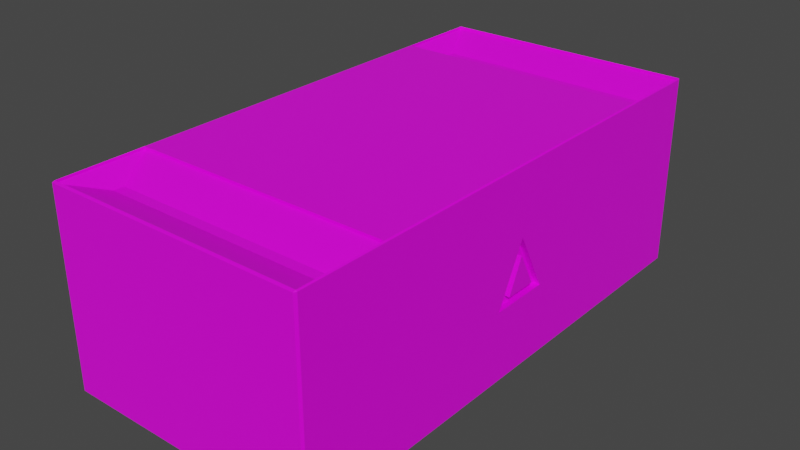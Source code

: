 # Source: 9mm.blend  (saved by Blender 3.1.7; exported with 4.5.12 LTS)
import bpy
from mathutils import Matrix  # noqa: F401  (used for matrix-valued properties, if any)

bpy.ops.wm.read_factory_settings(use_empty=True)
scene = bpy.context.scene
scene.name = 'Scene'

# ---- collections
col_collection = bpy.data.collections.new('Collection'); scene.collection.children.link(col_collection)

# ---- images (referenced by path relative to the original .blend; pixels are not part of the script)
import os
ASSET_DIR = os.environ.get("B2B_ASSET_DIR", "")  # directory of the original .blend (textures are referenced by path, not embedded)
HERE = os.path.dirname(os.path.abspath(__file__))  # packed textures are extracted next to this script under _unpacked/

def load_image(name, relpath, width, height, colorspace="sRGB"):
    """Load a texture the original file referenced (path relative to the .blend, or extracted next to this script)."""
    p = next((c for c in (os.path.join(HERE, relpath), os.path.join(ASSET_DIR, relpath)) if relpath and os.path.exists(c)), "")
    if p:
        img = bpy.data.images.load(p, check_existing=True)
        img.name = name
    else:  # same state as the original file: an image datablock whose file is absent (Cycles renders it pink)
        img = bpy.data.images.new(name, width, height)
        img.source = "FILE"
        img.filepath = "//" + (relpath or name)
    img.colorspace_settings.name = colorspace
    return img
img_palette_jpeg = load_image('palette.jpeg', 'palette.jpeg', 1024, 1024, 'sRGB')

# ---- materials (node trees are filled in below, after node groups)
mat_material = bpy.data.materials.new('Material')
mat_material.alpha_threshold = 0.0
mat_material.use_transparent_shadow = False
mat_material.line_color = (0.0, 0.0, 0.0, 1.0)

# ---- material node trees
mat_material.use_nodes = True; mat_material.node_tree.nodes.clear()
_N = mat_material.node_tree.nodes; _L = mat_material.node_tree.links
n0 = _N.new('ShaderNodeOutputMaterial'); n0.name = 'Material Output'; n0.location = (300, 300)
n1 = _N.new('ShaderNodeBsdfPrincipled'); n1.name = 'Principled BSDF'; n1.location = (10, 300)
n1.distribution = 'GGX'
n1.subsurface_method = 'RANDOM_WALK_SKIN'
n1.inputs[2].default_value = 0.4
n1.inputs[3].default_value = 1.45
n1.inputs[27].default_value = (0.0, 0.0, 0.0, 1.0)
n1.inputs[28].default_value = 1.0
n2 = _N.new('ShaderNodeTexImage'); n2.name = 'Image Texture'; n2.location = (-280, 280)
n2.image = img_palette_jpeg
_L.new(n1.outputs[0], n0.inputs[0])
_L.new(n2.outputs[0], n1.inputs[0])
n0.is_active_output = True

# ---- world
world_world = bpy.data.worlds.new('World'); scene.world = world_world
world_world.use_nodes = True; world_world.node_tree.nodes.clear()
_N = world_world.node_tree.nodes; _L = world_world.node_tree.links
n0 = _N.new('ShaderNodeOutputWorld'); n0.name = 'World Output'; n0.location = (300, 300)
n1 = _N.new('ShaderNodeBackground'); n1.name = 'Background'; n1.location = (10, 300)
n1.inputs[0].default_value = (0.05088, 0.05088, 0.05088, 1.0)
_L.new(n1.outputs[0], n0.inputs[0])
n0.is_active_output = True
world_world.color = (0.05088, 0.05088, 0.05088)
world_world.use_sun_shadow = False
world_world.sun_shadow_jitter_overblur = 0.0

# ---- meshes
me_cube = bpy.data.meshes.new('Cube')
me_cube.from_pydata([(0.9899, 1.0, 0.9899), (0.9899, 0.9899, 1.0), (1.0, 0.9899, 0.9899), (0.9899, 0.9899, -1.0), (0.9899, 1.0, -0.9899), (1.0, 0.9899, -0.9899), (1.0, -0.9899, 0.9899), (0.9899, -0.9899, 1.0), (0.9899, -1.0, 0.9899), (1.0, -0.9899, -0.9899), (0.9899, -1.0, -0.9899), (0.9899, -0.9899, -1.0), (-0.9899, 1.0, 0.9899), (-1.0, 0.9899, 0.9899), (-0.9899, 0.9899, 1.0), (-1.0, 0.9899, -0.9899), (-0.9899, 1.0, -0.9899), (-0.9899, 0.9899, -1.0), (-1.0, -0.9899, 0.9899), (-0.9899, -1.0, 0.9899), (-0.9899, -0.9899, 1.0), (-0.9899, -0.9899, -1.0), (-0.9899, -1.0, -0.9899), (-1.0, -0.9899, -0.9899), (-0.9899, 0.003367, -1.0), (-1.0, 0.003367, -0.9899), (0.9899, 0.003367, 1.0), (1.0, 0.003367, 0.9899), (-0.9899, 0.003367, 1.0), (-1.0, 0.003367, 0.9899), (0.9899, 0.003367, -1.0), (1.0, 0.003367, -0.9899), (1.0, 0.9899, 0.0), (0.9899, 1.0, 0.0), (-0.9899, -1.0, 0.0), (-1.0, -0.9899, 0.0), (0.9899, -1.0, 0.0), (1.0, -0.9899, 0.0), (-0.9899, 1.0, 0.0), (-1.0, 0.9899, 0.0), (1.0, 0.003367, 0.0), (-1.0, 0.003367, 0.0), (1.0, 0.003367, 0.3135), (1.0, 0.06578, 0.0), (1.0, -0.0572, 0.0), (1.0, 0.003367, -0.2794), (1.0, -0.1112, -0.2794), (1.0, 0.1214, -0.2794), (1.0, 0.003367, -0.1956), (1.0, -0.02131, 0.0), (1.0, 0.003367, 0.1413), (1.0, 0.03143, 0.0), (1.0, -0.05547, -0.1956), (1.0, 0.07026, -0.1956), (0.9519, -0.02131, 0.0), (0.9519, -0.0572, 0.0), (0.9519, 0.003367, -0.1956), (0.9519, 0.003367, -0.2794), (0.9519, 0.06578, 0.0), (0.9519, 0.003367, 0.3135), (0.9519, -0.1112, -0.2794), (0.9519, 0.1214, -0.2794), (0.9519, 0.003367, 0.1413), (0.9519, 0.03143, 0.0), (0.9519, -0.05547, -0.1956), (0.9519, 0.07026, -0.1956), (-0.9899, -0.3277, -1.0), (-0.9899, -0.6588, -1.0), (0.9899, -0.3277, 1.0), (0.9899, -0.6588, 1.0), (-1.0, -0.3277, 0.9899), (-1.0, -0.6588, 0.9899), (1.0, -0.3277, -0.9899), (1.0, -0.6588, -0.9899), (-1.0, -0.6588, -0.9899), (-1.0, -0.3277, -0.9899), (1.0, -0.6588, 0.9899), (1.0, -0.3277, 0.9899), (-0.9899, -0.6588, 1.0), (-0.9899, -0.3277, 1.0), (0.9899, -0.6588, -1.0), (0.9899, -0.3277, -1.0), (-1.0, -0.6588, 0.0), (-1.0, -0.3277, 0.0), (-1.0, 0.3322, -0.9899), (-1.0, 0.661, -0.9899), (1.0, 0.3322, 0.9899), (1.0, 0.661, 0.9899), (-0.9899, 0.3322, 1.0), (-0.9899, 0.661, 1.0), (0.9899, 0.3322, -1.0), (0.9899, 0.661, -1.0), (-0.9899, 0.661, -1.0), (-0.9899, 0.3322, -1.0), (0.9899, 0.661, 1.0), (0.9899, 0.3322, 1.0), (-1.0, 0.661, 0.9899), (-1.0, 0.3322, 0.9899), (1.0, 0.661, -0.9899), (1.0, 0.3322, -0.9899), (-1.0, 0.3322, 0.0), (-1.0, 0.661, 0.0), (0.9899, -0.9899, 0.9736), (0.844, -0.844, 0.8278), (-0.844, -0.844, 0.8278), (-0.9899, -0.9899, 0.9736), (0.9899, -0.6588, 0.9736), (0.844, -0.8046, 0.8278), (-0.9899, 0.661, 0.9736), (-0.844, 0.8069, 0.8278), (-0.844, 0.844, 0.8278), (-0.9899, 0.9899, 0.9736), (0.844, 0.844, 0.8278), (0.9899, 0.9899, 0.9736), (-0.844, -0.8046, 0.8278), (-0.9899, -0.6588, 0.9736), (0.844, 0.8069, 0.8278), (0.9899, 0.661, 0.9736), (0.8376, 0.9899, -1.0), (0.6853, 0.9899, -1.0), (0.533, 0.9899, -1.0), (0.3807, 0.9899, -1.0), (0.2284, 0.9899, -1.0), (0.07614, 0.9899, -1.0), (-0.07614, 0.9899, -1.0), (-0.2284, 0.9899, -1.0), (-0.3807, 0.9899, -1.0), (-0.533, 0.9899, -1.0), (-0.6853, 0.9899, -1.0), (-0.8376, 0.9899, -1.0), (-0.8376, 1.0, -0.9899), (-0.6853, 1.0, -0.9899), (-0.533, 1.0, -0.9899), (-0.3807, 1.0, -0.9899), (-0.2284, 1.0, -0.9899), (-0.07614, 1.0, -0.9899), (0.07614, 1.0, -0.9899), (0.2284, 1.0, -0.9899), (0.3807, 1.0, -0.9899), (0.533, 1.0, -0.9899), (0.6853, 1.0, -0.9899), (0.8376, 1.0, -0.9899), (0.8376, -0.9899, 1.0), (0.6853, -0.9899, 1.0), (0.533, -0.9899, 1.0), (0.3807, -0.9899, 1.0), (0.2284, -0.9899, 1.0), (0.07614, -0.9899, 1.0), (-0.07614, -0.9899, 1.0), (-0.2284, -0.9899, 1.0), (-0.3807, -0.9899, 1.0), (-0.533, -0.9899, 1.0), (-0.6853, -0.9899, 1.0), (-0.8376, -0.9899, 1.0), (-0.8376, -1.0, 0.9899), (-0.6853, -1.0, 0.9899), (-0.533, -1.0, 0.9899), (-0.3807, -1.0, 0.9899), (-0.2284, -1.0, 0.9899), (-0.07614, -1.0, 0.9899), (0.07614, -1.0, 0.9899), (0.2284, -1.0, 0.9899), (0.3807, -1.0, 0.9899), (0.533, -1.0, 0.9899), (0.6853, -1.0, 0.9899), (0.8376, -1.0, 0.9899), (-0.8376, -0.9899, -1.0), (-0.6853, -0.9899, -1.0), (-0.533, -0.9899, -1.0), (-0.3807, -0.9899, -1.0), (-0.2284, -0.9899, -1.0), (-0.07614, -0.9899, -1.0), (0.07614, -0.9899, -1.0), (0.2284, -0.9899, -1.0), (0.3807, -0.9899, -1.0), (0.533, -0.9899, -1.0), (0.6853, -0.9899, -1.0), (0.8376, -0.9899, -1.0), (0.8376, -1.0, -0.9899), (0.6853, -1.0, -0.9899), (0.533, -1.0, -0.9899), (0.3807, -1.0, -0.9899), (0.2284, -1.0, -0.9899), (0.07614, -1.0, -0.9899), (-0.07614, -1.0, -0.9899), (-0.2284, -1.0, -0.9899), (-0.3807, -1.0, -0.9899), (-0.533, -1.0, -0.9899), (-0.6853, -1.0, -0.9899), (-0.8376, -1.0, -0.9899), (-0.8376, 0.9899, 1.0), (-0.6853, 0.9899, 1.0), (-0.533, 0.9899, 1.0), (-0.3807, 0.9899, 1.0), (-0.2284, 0.9899, 1.0), (-0.07614, 0.9899, 1.0), (0.07614, 0.9899, 1.0), (0.2284, 0.9899, 1.0), (0.3807, 0.9899, 1.0), (0.533, 0.9899, 1.0), (0.6853, 0.9899, 1.0), (0.8376, 0.9899, 1.0), (0.8376, 1.0, 0.9899), (0.6853, 1.0, 0.9899), (0.533, 1.0, 0.9899), (0.3807, 1.0, 0.9899), (0.2284, 1.0, 0.9899), (0.07614, 1.0, 0.9899), (-0.07614, 1.0, 0.9899), (-0.2284, 1.0, 0.9899), (-0.3807, 1.0, 0.9899), (-0.533, 1.0, 0.9899), (-0.6853, 1.0, 0.9899), (-0.8376, 1.0, 0.9899), (-0.8376, 0.003367, 1.0), (-0.6853, 0.003367, 1.0), (-0.533, 0.003367, 1.0), (-0.3807, 0.003367, 1.0), (-0.2284, 0.003367, 1.0), (-0.07614, 0.003367, 1.0), (0.07614, 0.003367, 1.0), (0.2284, 0.003367, 1.0), (0.3807, 0.003367, 1.0), (0.533, 0.003367, 1.0), (0.6853, 0.003367, 1.0), (0.8376, 0.003367, 1.0), (0.8376, 0.003367, -1.0), (0.6853, 0.003367, -1.0), (0.533, 0.003367, -1.0), (0.3807, 0.003367, -1.0), (0.2284, 0.003367, -1.0), (0.07614, 0.003367, -1.0), (-0.07614, 0.003367, -1.0), (-0.2284, 0.003367, -1.0), (-0.3807, 0.003367, -1.0), (-0.533, 0.003367, -1.0), (-0.6853, 0.003367, -1.0), (-0.8376, 0.003367, -1.0), (-0.8376, 1.0, 0.0), (-0.6853, 1.0, 0.0), (-0.533, 1.0, 0.0), (-0.3807, 1.0, 0.0), (-0.2284, 1.0, 0.0), (-0.07614, 1.0, 0.0), (0.07614, 1.0, 0.0), (0.2284, 1.0, 0.0), (0.3807, 1.0, 0.0), (0.533, 1.0, 0.0), (0.6853, 1.0, 0.0), (0.8376, 1.0, 0.0), (0.8376, -1.0, 0.0), (0.6853, -1.0, 0.0), (0.533, -1.0, 0.0), (0.3807, -1.0, 0.0), (0.2284, -1.0, 0.0), (0.07614, -1.0, 0.0), (-0.07614, -1.0, 0.0), (-0.2284, -1.0, 0.0), (-0.3807, -1.0, 0.0), (-0.533, -1.0, 0.0), (-0.6853, -1.0, 0.0), (-0.8376, -1.0, 0.0), (-0.8376, -0.3277, 1.0), (-0.6853, -0.3277, 1.0), (-0.533, -0.3277, 1.0), (-0.3807, -0.3277, 1.0), (-0.2284, -0.3277, 1.0), (-0.07614, -0.3277, 1.0), (0.07614, -0.3277, 1.0), (0.2284, -0.3277, 1.0), (0.3807, -0.3277, 1.0), (0.533, -0.3277, 1.0), (0.6853, -0.3277, 1.0), (0.8376, -0.3277, 1.0), (-0.8376, -0.6588, 1.0), (-0.6853, -0.6588, 1.0), (-0.533, -0.6588, 1.0), (-0.3807, -0.6588, 1.0), (-0.2284, -0.6588, 1.0), (-0.07614, -0.6588, 1.0), (0.07614, -0.6588, 1.0), (0.2284, -0.6588, 1.0), (0.3807, -0.6588, 1.0), (0.533, -0.6588, 1.0), (0.6853, -0.6588, 1.0), (0.8376, -0.6588, 1.0), (0.8376, -0.3277, -1.0), (0.6853, -0.3277, -1.0), (0.533, -0.3277, -1.0), (0.3807, -0.3277, -1.0), (0.2284, -0.3277, -1.0), (0.07614, -0.3277, -1.0), (-0.07614, -0.3277, -1.0), (-0.2284, -0.3277, -1.0), (-0.3807, -0.3277, -1.0), (-0.533, -0.3277, -1.0), (-0.6853, -0.3277, -1.0), (-0.8376, -0.3277, -1.0), (0.8376, -0.6588, -1.0), (0.6853, -0.6588, -1.0), (0.533, -0.6588, -1.0), (0.3807, -0.6588, -1.0), (0.2284, -0.6588, -1.0), (0.07614, -0.6588, -1.0), (-0.07614, -0.6588, -1.0), (-0.2284, -0.6588, -1.0), (-0.3807, -0.6588, -1.0), (-0.533, -0.6588, -1.0), (-0.6853, -0.6588, -1.0), (-0.8376, -0.6588, -1.0), (0.8376, 0.661, -1.0), (0.6853, 0.661, -1.0), (0.533, 0.661, -1.0), (0.3807, 0.661, -1.0), (0.2284, 0.661, -1.0), (0.07614, 0.661, -1.0), (-0.07614, 0.661, -1.0), (-0.2284, 0.661, -1.0), (-0.3807, 0.661, -1.0), (-0.533, 0.661, -1.0), (-0.6853, 0.661, -1.0), (-0.8376, 0.661, -1.0), (0.8376, 0.3322, -1.0), (0.6853, 0.3322, -1.0), (0.533, 0.3322, -1.0), (0.3807, 0.3322, -1.0), (0.2284, 0.3322, -1.0), (0.07614, 0.3322, -1.0), (-0.07614, 0.3322, -1.0), (-0.2284, 0.3322, -1.0), (-0.3807, 0.3322, -1.0), (-0.533, 0.3322, -1.0), (-0.6853, 0.3322, -1.0), (-0.8376, 0.3322, -1.0), (-0.8376, 0.661, 1.0), (-0.6853, 0.661, 1.0), (-0.533, 0.661, 1.0), (-0.3807, 0.661, 1.0), (-0.2284, 0.661, 1.0), (-0.07614, 0.661, 1.0), (0.07614, 0.661, 1.0), (0.2284, 0.661, 1.0), (0.3807, 0.661, 1.0), (0.533, 0.661, 1.0), (0.6853, 0.661, 1.0), (0.8376, 0.661, 1.0), (-0.8376, 0.3322, 1.0), (-0.6853, 0.3322, 1.0), (-0.533, 0.3322, 1.0), (-0.3807, 0.3322, 1.0), (-0.2284, 0.3322, 1.0), (-0.07614, 0.3322, 1.0), (0.07614, 0.3322, 1.0), (0.2284, 0.3322, 1.0), (0.3807, 0.3322, 1.0), (0.533, 0.3322, 1.0), (0.6853, 0.3322, 1.0), (0.8376, 0.3322, 1.0), (0.7142, -0.844, 0.8278), (0.5843, -0.844, 0.8278), (0.4545, -0.844, 0.8278), (0.3246, -0.844, 0.8278), (0.1948, -0.844, 0.8278), (0.06492, -0.844, 0.8278), (-0.06492, -0.844, 0.8278), (-0.1948, -0.844, 0.8278), (-0.3246, -0.844, 0.8278), (-0.4545, -0.844, 0.8278), (-0.5843, -0.844, 0.8278), (-0.7142, -0.844, 0.8278), (-0.8376, -0.9899, 0.9736), (-0.6853, -0.9899, 0.9736), (-0.533, -0.9899, 0.9736), (-0.3807, -0.9899, 0.9736), (-0.2284, -0.9899, 0.9736), (-0.07614, -0.9899, 0.9736), (0.07614, -0.9899, 0.9736), (0.2284, -0.9899, 0.9736), (0.3807, -0.9899, 0.9736), (0.533, -0.9899, 0.9736), (0.6853, -0.9899, 0.9736), (0.8376, -0.9899, 0.9736), (-0.7142, 0.844, 0.8278), (-0.5843, 0.844, 0.8278), (-0.4545, 0.844, 0.8278), (-0.3246, 0.844, 0.8278), (-0.1948, 0.844, 0.8278), (-0.06492, 0.844, 0.8278), (0.06492, 0.844, 0.8278), (0.1948, 0.844, 0.8278), (0.3246, 0.844, 0.8278), (0.4545, 0.844, 0.8278), (0.5843, 0.844, 0.8278), (0.7142, 0.844, 0.8278), (0.8376, 0.9899, 0.9736), (0.6853, 0.9899, 0.9736), (0.533, 0.9899, 0.9736), (0.3807, 0.9899, 0.9736), (0.2284, 0.9899, 0.9736), (0.07614, 0.9899, 0.9736), (-0.07614, 0.9899, 0.9736), (-0.2284, 0.9899, 0.9736), (-0.3807, 0.9899, 0.9736), (-0.533, 0.9899, 0.9736), (-0.6853, 0.9899, 0.9736), (-0.8376, 0.9899, 0.9736), (-0.7142, -0.8046, 0.8278), (-0.5843, -0.8046, 0.8278), (-0.4545, -0.8046, 0.8278), (-0.3246, -0.8046, 0.8278), (-0.1948, -0.8046, 0.8278), (-0.06492, -0.8046, 0.8278), (0.06492, -0.8046, 0.8278), (0.1948, -0.8046, 0.8278), (0.3246, -0.8046, 0.8278), (0.4545, -0.8046, 0.8278), (0.5843, -0.8046, 0.8278), (0.7142, -0.8046, 0.8278), (0.8376, -0.6588, 0.9736), (0.6853, -0.6588, 0.9736), (0.533, -0.6588, 0.9736), (0.3807, -0.6588, 0.9736), (0.2284, -0.6588, 0.9736), (0.07614, -0.6588, 0.9736), (-0.07614, -0.6588, 0.9736), (-0.2284, -0.6588, 0.9736), (-0.3807, -0.6588, 0.9736), (-0.533, -0.6588, 0.9736), (-0.6853, -0.6588, 0.9736), (-0.8376, -0.6588, 0.9736), (-0.8376, 0.661, 0.9736), (-0.6853, 0.661, 0.9736), (-0.533, 0.661, 0.9736), (-0.3807, 0.661, 0.9736), (-0.2284, 0.661, 0.9736), (-0.07614, 0.661, 0.9736), (0.07614, 0.661, 0.9736), (0.2284, 0.661, 0.9736), (0.3807, 0.661, 0.9736), (0.533, 0.661, 0.9736), (0.6853, 0.661, 0.9736), (0.8376, 0.661, 0.9736), (0.7142, 0.8069, 0.8278), (0.5843, 0.8069, 0.8278), (0.4545, 0.8069, 0.8278), (0.3246, 0.8069, 0.8278), (0.1948, 0.8069, 0.8278), (0.06492, 0.8069, 0.8278), (-0.06492, 0.8069, 0.8278), (-0.1948, 0.8069, 0.8278), (-0.3246, 0.8069, 0.8278), (-0.4545, 0.8069, 0.8278), (-0.5843, 0.8069, 0.8278), (-0.7142, 0.8069, 0.8278)], [], [(298, 80, 11, 177), (101, 96, 13, 39), (261, 154, 19, 34), (274, 78, 115, 429), (40, 50, 49), (0, 1, 2), (3, 4, 5), (6, 7, 8), (9, 10, 11), (12, 13, 14), (15, 16, 17), (18, 19, 20), (21, 22, 23), (67, 21, 23, 74), (129, 17, 16, 130), (32, 5, 4, 33), (34, 19, 18, 35), (36, 10, 9, 37), (38, 16, 15, 39), (153, 20, 19, 154), (69, 7, 6, 76), (177, 11, 10, 178), (89, 14, 13, 96), (201, 1, 0, 202), (91, 3, 5, 98), (249, 202, 0, 33), (81, 30, 31, 72), (79, 28, 29, 70), (95, 26, 27, 86), (93, 24, 25, 84), (32, 2, 87, 86, 27, 42, 43), (346, 88, 28, 214), (83, 70, 29, 41), (322, 90, 30, 226), (75, 83, 41, 25), (5, 32, 43, 47, 45, 31, 99, 98), (141, 249, 33, 4), (12, 38, 39, 13), (8, 36, 37, 6), (22, 34, 35, 23), (2, 32, 33, 0), (31, 45, 46, 44, 37, 9, 73, 72), (189, 261, 34, 22), (85, 101, 39, 15), (42, 44, 55, 59), (51, 53, 65, 63), (44, 42, 27, 77, 76, 6, 37), (44, 46, 60, 55), (49, 52, 48, 40), (48, 53, 51, 40), (53, 48, 56, 65), (51, 50, 40), (58, 59, 62, 63), (55, 60, 57, 56, 64, 54), (57, 61, 58, 63, 65, 56), (54, 62, 59, 55), (48, 52, 64, 56), (43, 42, 59, 58), (49, 50, 62, 54), (45, 47, 61, 57), (52, 49, 54, 64), (46, 45, 57, 60), (50, 51, 63, 62), (47, 43, 58, 61), (23, 35, 82, 74), (74, 82, 83, 75), (35, 18, 71, 82), (82, 71, 70, 83), (20, 78, 71, 18), (78, 79, 70, 71), (11, 80, 73, 9), (80, 81, 72, 73), (26, 68, 77, 27), (68, 69, 76, 77), (24, 66, 75, 25), (66, 67, 74, 75), (214, 28, 79, 262), (262, 79, 78, 274), (226, 30, 81, 286), (286, 81, 80, 298), (25, 41, 100, 84), (84, 100, 101, 85), (118, 3, 91, 310), (310, 91, 90, 322), (190, 14, 111, 405), (334, 89, 88, 346), (17, 92, 85, 15), (92, 93, 84, 85), (1, 94, 87, 2), (94, 95, 86, 87), (30, 90, 99, 31), (90, 91, 98, 99), (28, 88, 97, 29), (88, 89, 96, 97), (41, 29, 97, 100), (100, 97, 96, 101), (7, 69, 106, 102), (345, 94, 117, 441), (94, 1, 113, 117), (382, 110, 109, 453), (14, 89, 108, 111), (78, 20, 105, 115), (406, 114, 104, 369), (369, 104, 105, 370), (107, 103, 102, 106), (109, 110, 111, 108), (393, 112, 113, 394), (104, 114, 115, 105), (417, 107, 106, 418), (112, 116, 117, 113), (441, 117, 116, 442), (142, 7, 102, 381), (20, 153, 370, 105), (153, 152, 371, 370), (152, 151, 372, 371), (151, 150, 373, 372), (150, 149, 374, 373), (149, 148, 375, 374), (148, 147, 376, 375), (147, 146, 377, 376), (146, 145, 378, 377), (145, 144, 379, 378), (144, 143, 380, 379), (143, 142, 381, 380), (108, 430, 453, 109), (430, 431, 452, 453), (431, 432, 451, 452), (432, 433, 450, 451), (433, 434, 449, 450), (434, 435, 448, 449), (435, 436, 447, 448), (436, 437, 446, 447), (437, 438, 445, 446), (438, 439, 444, 445), (439, 440, 443, 444), (440, 441, 442, 443), (114, 406, 429, 115), (406, 407, 428, 429), (407, 408, 427, 428), (408, 409, 426, 427), (409, 410, 425, 426), (410, 411, 424, 425), (411, 412, 423, 424), (412, 413, 422, 423), (413, 414, 421, 422), (414, 415, 420, 421), (415, 416, 419, 420), (416, 417, 418, 419), (110, 382, 405, 111), (382, 383, 404, 405), (383, 384, 403, 404), (384, 385, 402, 403), (385, 386, 401, 402), (386, 387, 400, 401), (387, 388, 399, 400), (388, 389, 398, 399), (389, 390, 397, 398), (390, 391, 396, 397), (391, 392, 395, 396), (392, 393, 394, 395), (103, 358, 381, 102), (358, 359, 380, 381), (359, 360, 379, 380), (360, 361, 378, 379), (361, 362, 377, 378), (362, 363, 376, 377), (363, 364, 375, 376), (364, 365, 374, 375), (365, 366, 373, 374), (366, 367, 372, 373), (367, 368, 371, 372), (368, 369, 370, 371), (107, 417, 358, 103), (417, 416, 359, 358), (416, 415, 360, 359), (415, 414, 361, 360), (414, 413, 362, 361), (413, 412, 363, 362), (412, 411, 364, 363), (411, 410, 365, 364), (410, 409, 366, 365), (409, 408, 367, 366), (408, 407, 368, 367), (407, 406, 369, 368), (112, 393, 442, 116), (393, 392, 443, 442), (392, 391, 444, 443), (391, 390, 445, 444), (390, 389, 446, 445), (389, 388, 447, 446), (388, 387, 448, 447), (387, 386, 449, 448), (386, 385, 450, 449), (385, 384, 451, 450), (384, 383, 452, 451), (383, 382, 453, 452), (89, 334, 430, 108), (334, 335, 431, 430), (335, 336, 432, 431), (336, 337, 433, 432), (337, 338, 434, 433), (338, 339, 435, 434), (339, 340, 436, 435), (340, 341, 437, 436), (341, 342, 438, 437), (342, 343, 439, 438), (343, 344, 440, 439), (344, 345, 441, 440), (94, 345, 357, 95), (345, 344, 356, 357), (344, 343, 355, 356), (343, 342, 354, 355), (342, 341, 353, 354), (341, 340, 352, 353), (340, 339, 351, 352), (339, 338, 350, 351), (338, 337, 349, 350), (337, 336, 348, 349), (336, 335, 347, 348), (335, 334, 346, 347), (1, 201, 394, 113), (201, 200, 395, 394), (200, 199, 396, 395), (199, 198, 397, 396), (198, 197, 398, 397), (197, 196, 399, 398), (196, 195, 400, 399), (195, 194, 401, 400), (194, 193, 402, 401), (193, 192, 403, 402), (192, 191, 404, 403), (191, 190, 405, 404), (92, 321, 333, 93), (321, 320, 332, 333), (320, 319, 331, 332), (319, 318, 330, 331), (318, 317, 329, 330), (317, 316, 328, 329), (316, 315, 327, 328), (315, 314, 326, 327), (314, 313, 325, 326), (313, 312, 324, 325), (312, 311, 323, 324), (311, 310, 322, 323), (17, 129, 321, 92), (129, 128, 320, 321), (128, 127, 319, 320), (127, 126, 318, 319), (126, 125, 317, 318), (125, 124, 316, 317), (124, 123, 315, 316), (123, 122, 314, 315), (122, 121, 313, 314), (121, 120, 312, 313), (120, 119, 311, 312), (119, 118, 310, 311), (66, 297, 309, 67), (297, 296, 308, 309), (296, 295, 307, 308), (295, 294, 306, 307), (294, 293, 305, 306), (293, 292, 304, 305), (292, 291, 303, 304), (291, 290, 302, 303), (290, 289, 301, 302), (289, 288, 300, 301), (288, 287, 299, 300), (287, 286, 298, 299), (24, 237, 297, 66), (237, 236, 296, 297), (236, 235, 295, 296), (235, 234, 294, 295), (234, 233, 293, 294), (233, 232, 292, 293), (232, 231, 291, 292), (231, 230, 290, 291), (230, 229, 289, 290), (229, 228, 288, 289), (228, 227, 287, 288), (227, 226, 286, 287), (68, 273, 285, 69), (273, 272, 284, 285), (272, 271, 283, 284), (271, 270, 282, 283), (270, 269, 281, 282), (269, 268, 280, 281), (268, 267, 279, 280), (267, 266, 278, 279), (266, 265, 277, 278), (265, 264, 276, 277), (264, 263, 275, 276), (263, 262, 274, 275), (26, 225, 273, 68), (225, 224, 272, 273), (224, 223, 271, 272), (223, 222, 270, 271), (222, 221, 269, 270), (221, 220, 268, 269), (220, 219, 267, 268), (219, 218, 266, 267), (218, 217, 265, 266), (217, 216, 264, 265), (216, 215, 263, 264), (215, 214, 262, 263), (10, 36, 250, 178), (178, 250, 251, 179), (179, 251, 252, 180), (180, 252, 253, 181), (181, 253, 254, 182), (182, 254, 255, 183), (183, 255, 256, 184), (184, 256, 257, 185), (185, 257, 258, 186), (186, 258, 259, 187), (187, 259, 260, 188), (188, 260, 261, 189), (16, 38, 238, 130), (130, 238, 239, 131), (131, 239, 240, 132), (132, 240, 241, 133), (133, 241, 242, 134), (134, 242, 243, 135), (135, 243, 244, 136), (136, 244, 245, 137), (137, 245, 246, 138), (138, 246, 247, 139), (139, 247, 248, 140), (140, 248, 249, 141), (93, 333, 237, 24), (333, 332, 236, 237), (332, 331, 235, 236), (331, 330, 234, 235), (330, 329, 233, 234), (329, 328, 232, 233), (328, 327, 231, 232), (327, 326, 230, 231), (326, 325, 229, 230), (325, 324, 228, 229), (324, 323, 227, 228), (323, 322, 226, 227), (95, 357, 225, 26), (357, 356, 224, 225), (356, 355, 223, 224), (355, 354, 222, 223), (354, 353, 221, 222), (353, 352, 220, 221), (352, 351, 219, 220), (351, 350, 218, 219), (350, 349, 217, 218), (349, 348, 216, 217), (348, 347, 215, 216), (347, 346, 214, 215), (38, 12, 213, 238), (238, 213, 212, 239), (239, 212, 211, 240), (240, 211, 210, 241), (241, 210, 209, 242), (242, 209, 208, 243), (243, 208, 207, 244), (244, 207, 206, 245), (245, 206, 205, 246), (246, 205, 204, 247), (247, 204, 203, 248), (248, 203, 202, 249), (14, 190, 213, 12), (190, 191, 212, 213), (191, 192, 211, 212), (192, 193, 210, 211), (193, 194, 209, 210), (194, 195, 208, 209), (195, 196, 207, 208), (196, 197, 206, 207), (197, 198, 205, 206), (198, 199, 204, 205), (199, 200, 203, 204), (200, 201, 202, 203), (21, 166, 189, 22), (166, 167, 188, 189), (167, 168, 187, 188), (168, 169, 186, 187), (169, 170, 185, 186), (170, 171, 184, 185), (171, 172, 183, 184), (172, 173, 182, 183), (173, 174, 181, 182), (174, 175, 180, 181), (175, 176, 179, 180), (176, 177, 178, 179), (7, 142, 165, 8), (142, 143, 164, 165), (143, 144, 163, 164), (144, 145, 162, 163), (145, 146, 161, 162), (146, 147, 160, 161), (147, 148, 159, 160), (148, 149, 158, 159), (149, 150, 157, 158), (150, 151, 156, 157), (151, 152, 155, 156), (152, 153, 154, 155), (3, 118, 141, 4), (118, 119, 140, 141), (119, 120, 139, 140), (120, 121, 138, 139), (121, 122, 137, 138), (122, 123, 136, 137), (123, 124, 135, 136), (124, 125, 134, 135), (125, 126, 133, 134), (126, 127, 132, 133), (127, 128, 131, 132), (128, 129, 130, 131), (69, 285, 418, 106), (285, 284, 419, 418), (284, 283, 420, 419), (283, 282, 421, 420), (282, 281, 422, 421), (281, 280, 423, 422), (280, 279, 424, 423), (279, 278, 425, 424), (278, 277, 426, 425), (277, 276, 427, 426), (276, 275, 428, 427), (275, 274, 429, 428), (36, 8, 165, 250), (250, 165, 164, 251), (251, 164, 163, 252), (252, 163, 162, 253), (253, 162, 161, 254), (254, 161, 160, 255), (255, 160, 159, 256), (256, 159, 158, 257), (257, 158, 157, 258), (258, 157, 156, 259), (259, 156, 155, 260), (260, 155, 154, 261), (67, 309, 166, 21), (309, 308, 167, 166), (308, 307, 168, 167), (307, 306, 169, 168), (306, 305, 170, 169), (305, 304, 171, 170), (304, 303, 172, 171), (303, 302, 173, 172), (302, 301, 174, 173), (301, 300, 175, 174), (300, 299, 176, 175), (299, 298, 177, 176)])
_uv = me_cube.uv_layers.new(name='UVMap')
_uv.uv.foreach_set('vector', [0.3849, 0.0316, 0.3851, 0.0316, 0.3851, 0.032, 0.3849, 0.032, 0.3863, 0.02685, 0.3875, 0.02685, 0.3875, 0.02724, 0.3863, 0.02724, 0.3863, 0.03419, 0.3875, 0.03419, 0.3875, 0.03437, 0.3863, 0.03437, 0.3897, 0.0316, 0.3899, 0.0316, 0.3899, 0.0316, 0.3897, 0.0316, 0.3863, 0.03082, 0.3865, 0.03082, 0.3863, 0.03084, 0.3875, 0.02962, 0.3875, 0.02962, 0.3875, 0.02963, 0.3851, 0.02964, 0.3851, 0.02963, 0.3851, 0.02964, 0.3875, 0.032, 0.3875, 0.032, 0.3875, 0.03201, 0.3851, 0.03201, 0.3851, 0.03202, 0.3851, 0.03202, 0.3875, 0.02725, 0.3875, 0.02725, 0.3875, 0.02724, 0.3851, 0.02724, 0.3851, 0.02725, 0.3851, 0.02724, 0.3875, 0.02489, 0.3875, 0.02488, 0.3875, 0.02489, 0.3828, 0.032, 0.3828, 0.03201, 0.3827, 0.032, 0.3828, 0.0316, 0.3828, 0.032, 0.3827, 0.032, 0.3827, 0.0316, 0.3829, 0.02964, 0.3828, 0.02964, 0.3828, 0.02963, 0.384, 0.02854, 0.3863, 0.02964, 0.3851, 0.02964, 0.3851, 0.02962, 0.3863, 0.02962, 0.3863, 0.02488, 0.3875, 0.02488, 0.3875, 0.02489, 0.3863, 0.02489, 0.3863, 0.03202, 0.3851, 0.03202, 0.3851, 0.032, 0.3863, 0.032, 0.3863, 0.02727, 0.3851, 0.02727, 0.3851, 0.02724, 0.3863, 0.02724, 0.3875, 0.03419, 0.3875, 0.03437, 0.3875, 0.03437, 0.3875, 0.03419, 0.3875, 0.0316, 0.3875, 0.032, 0.3875, 0.032, 0.3875, 0.0316, 0.3849, 0.032, 0.3851, 0.032, 0.3851, 0.03201, 0.385, 0.0321, 0.3875, 0.02685, 0.3875, 0.02724, 0.3875, 0.02724, 0.3875, 0.02685, 0.3875, 0.02944, 0.3875, 0.02962, 0.3875, 0.02962, 0.3875, 0.02944, 0.3851, 0.03003, 0.3851, 0.02964, 0.3851, 0.02964, 0.3851, 0.03003, 0.3863, 0.02944, 0.3875, 0.02944, 0.3875, 0.02962, 0.3863, 0.02962, 0.3851, 0.03121, 0.3851, 0.03082, 0.3851, 0.03082, 0.3851, 0.03121, 0.3875, 0.02568, 0.3875, 0.02607, 0.3875, 0.02607, 0.3875, 0.02568, 0.3875, 0.03042, 0.3875, 0.03082, 0.3875, 0.03082, 0.3875, 0.03042, 0.3828, 0.03042, 0.3828, 0.03082, 0.3827, 0.03082, 0.3827, 0.03042, 0.3863, 0.02964, 0.3875, 0.02964, 0.3875, 0.03003, 0.3875, 0.03042, 0.3875, 0.03082, 0.3867, 0.03082, 0.3863, 0.03074, 0.3897, 0.03042, 0.3899, 0.03042, 0.3899, 0.03082, 0.3897, 0.03082, 0.3863, 0.02568, 0.3875, 0.02568, 0.3875, 0.02607, 0.3863, 0.02607, 0.3849, 0.03042, 0.3851, 0.03042, 0.3851, 0.03082, 0.3849, 0.03082, 0.3851, 0.02568, 0.3863, 0.02568, 0.3863, 0.02607, 0.3851, 0.02607, 0.3851, 0.02964, 0.3863, 0.02964, 0.3863, 0.03074, 0.386, 0.03068, 0.386, 0.03082, 0.3851, 0.03082, 0.3851, 0.03042, 0.3851, 0.03003, 0.4083, 0.01933, 0.4096, 0.01923, 0.4096, 0.01941, 0.4084, 0.01941, 0.3875, 0.02727, 0.3863, 0.02727, 0.3863, 0.02724, 0.3875, 0.02724, 0.3875, 0.03202, 0.3863, 0.03202, 0.3863, 0.032, 0.3875, 0.032, 0.3851, 0.02488, 0.3863, 0.02488, 0.3863, 0.02489, 0.3851, 0.02489, 0.3875, 0.02964, 0.3863, 0.02964, 0.3863, 0.02962, 0.3875, 0.02962, 0.3851, 0.03082, 0.386, 0.03082, 0.386, 0.03095, 0.3863, 0.03089, 0.3863, 0.032, 0.3851, 0.032, 0.3851, 0.0316, 0.3851, 0.03121, 0.4073, 0.0229, 0.4096, 0.02399, 0.4096, 0.02417, 0.4084, 0.02417, 0.3851, 0.02685, 0.3863, 0.02685, 0.3863, 0.02724, 0.3851, 0.02724, 0.3867, 0.03082, 0.3863, 0.03089, 0.3863, 0.03089, 0.3867, 0.03082, 0.3863, 0.03078, 0.3861, 0.03074, 0.3861, 0.03074, 0.3863, 0.03078, 0.3863, 0.03089, 0.3867, 0.03082, 0.3875, 0.03082, 0.3875, 0.03121, 0.3875, 0.0316, 0.3875, 0.032, 0.3863, 0.032, 0.3863, 0.03089, 0.386, 0.03095, 0.386, 0.03095, 0.3863, 0.03089, 0.3863, 0.03084, 0.3861, 0.03089, 0.3861, 0.03082, 0.3863, 0.03082, 0.3861, 0.03082, 0.3861, 0.03074, 0.3863, 0.03078, 0.3863, 0.03082, 0.3861, 0.03074, 0.3861, 0.03082, 0.3861, 0.03082, 0.3861, 0.03074, 0.3863, 0.03078, 0.3865, 0.03082, 0.3863, 0.03082, 0.2279, 0.5818, 0.2283, 0.5818, 0.2281, 0.5818, 0.2279, 0.5818, 0.2279, 0.5819, 0.2276, 0.582, 0.2276, 0.5818, 0.2277, 0.5818, 0.2277, 0.5819, 0.2279, 0.5819, 0.2276, 0.5818, 0.2276, 0.5817, 0.2279, 0.5818, 0.2279, 0.5818, 0.2277, 0.5818, 0.2277, 0.5818, 0.2279, 0.5819, 0.2281, 0.5818, 0.2283, 0.5818, 0.2279, 0.5819, 0.3861, 0.03082, 0.3861, 0.03089, 0.3861, 0.03089, 0.3861, 0.03082, 0.3863, 0.03074, 0.3867, 0.03082, 0.3867, 0.03082, 0.3863, 0.03074, 0.3863, 0.03084, 0.3865, 0.03082, 0.3865, 0.03082, 0.3863, 0.03084, 0.386, 0.03082, 0.386, 0.03068, 0.386, 0.03068, 0.386, 0.03082, 0.3861, 0.03089, 0.3863, 0.03084, 0.3863, 0.03084, 0.3861, 0.03089, 0.386, 0.03095, 0.386, 0.03082, 0.386, 0.03082, 0.386, 0.03095, 0.3865, 0.03082, 0.3863, 0.03078, 0.3863, 0.03078, 0.3865, 0.03082, 0.386, 0.03068, 0.3863, 0.03074, 0.3863, 0.03074, 0.386, 0.03068, 0.3851, 0.02489, 0.3863, 0.02489, 0.3863, 0.02528, 0.3851, 0.02528, 0.3851, 0.02528, 0.3863, 0.02528, 0.3863, 0.02568, 0.3851, 0.02568, 0.3863, 0.02489, 0.3875, 0.02489, 0.3875, 0.02528, 0.3863, 0.02528, 0.3863, 0.02528, 0.3875, 0.02528, 0.3875, 0.02568, 0.3863, 0.02568, 0.3875, 0.02489, 0.3875, 0.02528, 0.3875, 0.02528, 0.3875, 0.02489, 0.3875, 0.02528, 0.3875, 0.02568, 0.3875, 0.02568, 0.3875, 0.02528, 0.3851, 0.032, 0.3851, 0.0316, 0.3851, 0.0316, 0.3851, 0.032, 0.3851, 0.0316, 0.3851, 0.03121, 0.3851, 0.03121, 0.3851, 0.0316, 0.3875, 0.03082, 0.3875, 0.03121, 0.3875, 0.03121, 0.3875, 0.03082, 0.3875, 0.03121, 0.3875, 0.0316, 0.3875, 0.0316, 0.3875, 0.03121, 0.3828, 0.03082, 0.3828, 0.03121, 0.3827, 0.03121, 0.3827, 0.03082, 0.3828, 0.03121, 0.3828, 0.0316, 0.3827, 0.0316, 0.3827, 0.03121, 0.3897, 0.03082, 0.3899, 0.03082, 0.3899, 0.03121, 0.3897, 0.03121, 0.4217, 0.03121, 0.4218, 0.03121, 0.4218, 0.0316, 0.4217, 0.0316, 0.3849, 0.03082, 0.3851, 0.03082, 0.3851, 0.03121, 0.3849, 0.03121, 0.3849, 0.03121, 0.3851, 0.03121, 0.3851, 0.0316, 0.3849, 0.0316, 0.3851, 0.02607, 0.3863, 0.02607, 0.3863, 0.02646, 0.3851, 0.02646, 0.3851, 0.02646, 0.3863, 0.02646, 0.3863, 0.02685, 0.3851, 0.02685, 0.3849, 0.02964, 0.3851, 0.02964, 0.3851, 0.03003, 0.3849, 0.03003, 0.3849, 0.03003, 0.3851, 0.03003, 0.3851, 0.03042, 0.3849, 0.03042, 0.3875, 0.02745, 0.3875, 0.02727, 0.3875, 0.02727, 0.3886, 0.02854, 0.4217, 0.03003, 0.4218, 0.03003, 0.4218, 0.03042, 0.4217, 0.03042, 0.3828, 0.02964, 0.3828, 0.03003, 0.3827, 0.03003, 0.3827, 0.02964, 0.3828, 0.03003, 0.3828, 0.03042, 0.3827, 0.03042, 0.3827, 0.03003, 0.3875, 0.02964, 0.3875, 0.03003, 0.3875, 0.03003, 0.3875, 0.02964, 0.3875, 0.03003, 0.3875, 0.03042, 0.3875, 0.03042, 0.3875, 0.03003, 0.3851, 0.03082, 0.3851, 0.03042, 0.3851, 0.03042, 0.3851, 0.03082, 0.3851, 0.03042, 0.3851, 0.03003, 0.3851, 0.03003, 0.3851, 0.03042, 0.3875, 0.02607, 0.3875, 0.02646, 0.3875, 0.02646, 0.3875, 0.02607, 0.3875, 0.02646, 0.3875, 0.02685, 0.3875, 0.02685, 0.3875, 0.02646, 0.3863, 0.02607, 0.3875, 0.02607, 0.3875, 0.02646, 0.3863, 0.02646, 0.3863, 0.02646, 0.3875, 0.02646, 0.3875, 0.02685, 0.3863, 0.02685, 0.3875, 0.032, 0.3875, 0.0316, 0.3875, 0.0316, 0.3875, 0.032, 0.3877, 0.03003, 0.3875, 0.03003, 0.3875, 0.03003, 0.3877, 0.03003, 0.3875, 0.03003, 0.3875, 0.02964, 0.3875, 0.02964, 0.3875, 0.03003, 0.5453, 0.4321, 0.5454, 0.4321, 0.5454, 0.4321, 0.5453, 0.4321, 0.3875, 0.02724, 0.3875, 0.02685, 0.3875, 0.02685, 0.3875, 0.02724, 0.3875, 0.02528, 0.3875, 0.02489, 0.3875, 0.02489, 0.3875, 0.02528, 0.5453, 0.434, 0.5454, 0.434, 0.5454, 0.4341, 0.5453, 0.4341, 0.3895, 0.03182, 0.3897, 0.03182, 0.3899, 0.032, 0.3886, 0.03309, 0.3877, 0.03178, 0.3877, 0.03182, 0.3875, 0.032, 0.3875, 0.0316, 0.3897, 0.02986, 0.3897, 0.02982, 0.3899, 0.02964, 0.3899, 0.03003, 0.3878, 0.02982, 0.3877, 0.02982, 0.3875, 0.02964, 0.3876, 0.02954, 0.3897, 0.03182, 0.3897, 0.03178, 0.3899, 0.0316, 0.3899, 0.032, 0.3878, 0.03178, 0.3877, 0.03178, 0.3875, 0.0316, 0.3877, 0.0316, 0.3877, 0.02982, 0.3877, 0.02986, 0.3875, 0.03003, 0.3875, 0.02964, 0.3877, 0.03003, 0.3875, 0.03003, 0.3877, 0.02986, 0.3878, 0.02986, 0.3875, 0.0322, 0.3875, 0.03202, 0.3875, 0.03202, 0.3876, 0.0321, 0.3875, 0.03437, 0.3875, 0.03419, 0.3886, 0.03309, 0.3875, 0.03437, 0.3875, 0.03419, 0.3875, 0.03401, 0.3885, 0.033, 0.3886, 0.03309, 0.3875, 0.03401, 0.3875, 0.03383, 0.3884, 0.03291, 0.3885, 0.033, 0.3875, 0.03383, 0.3875, 0.03365, 0.3883, 0.03282, 0.3884, 0.03291, 0.3875, 0.03365, 0.3875, 0.03347, 0.3882, 0.03273, 0.3883, 0.03282, 0.3875, 0.03347, 0.3875, 0.03329, 0.3881, 0.03264, 0.3882, 0.03273, 0.3875, 0.03329, 0.3875, 0.03311, 0.3881, 0.03255, 0.3881, 0.03264, 0.3875, 0.03311, 0.3875, 0.03293, 0.388, 0.03246, 0.3881, 0.03255, 0.3875, 0.03293, 0.3875, 0.03274, 0.3879, 0.03237, 0.388, 0.03246, 0.3875, 0.03274, 0.3875, 0.03256, 0.3878, 0.03228, 0.3879, 0.03237, 0.3875, 0.03256, 0.3875, 0.03238, 0.3877, 0.03219, 0.3878, 0.03228, 0.3875, 0.03238, 0.3875, 0.0322, 0.3876, 0.0321, 0.3877, 0.03219, 0.3899, 0.03003, 0.3897, 0.03003, 0.3895, 0.02986, 0.3897, 0.02986, 0.3897, 0.03003, 0.3895, 0.03003, 0.3894, 0.02986, 0.3895, 0.02986, 0.3895, 0.03003, 0.3893, 0.03003, 0.3892, 0.02986, 0.3894, 0.02986, 0.3893, 0.03003, 0.3891, 0.03003, 0.3891, 0.02986, 0.3892, 0.02986, 0.3891, 0.03003, 0.389, 0.03003, 0.3889, 0.02986, 0.3891, 0.02986, 0.389, 0.03003, 0.3888, 0.03003, 0.3888, 0.02986, 0.3889, 0.02986, 0.3888, 0.03003, 0.3886, 0.03003, 0.3886, 0.02986, 0.3888, 0.02986, 0.3886, 0.03003, 0.3884, 0.03003, 0.3885, 0.02986, 0.3886, 0.02986, 0.3884, 0.03003, 0.3882, 0.03003, 0.3883, 0.02986, 0.3885, 0.02986, 0.3882, 0.03003, 0.3881, 0.03003, 0.3882, 0.02986, 0.3883, 0.02986, 0.3881, 0.03003, 0.3879, 0.03003, 0.388, 0.02986, 0.3882, 0.02986, 0.3879, 0.03003, 0.3877, 0.03003, 0.3878, 0.02986, 0.388, 0.02986, 0.3897, 0.03178, 0.3895, 0.03178, 0.3897, 0.0316, 0.3899, 0.0316, 0.3895, 0.03178, 0.3894, 0.03178, 0.3895, 0.0316, 0.3897, 0.0316, 0.3894, 0.03178, 0.3892, 0.03178, 0.3893, 0.0316, 0.3895, 0.0316, 0.3892, 0.03178, 0.3891, 0.03178, 0.3891, 0.0316, 0.3893, 0.0316, 0.3891, 0.03178, 0.3889, 0.03178, 0.389, 0.0316, 0.3891, 0.0316, 0.3889, 0.03178, 0.3888, 0.03178, 0.3888, 0.0316, 0.389, 0.0316, 0.3888, 0.03178, 0.3886, 0.03178, 0.3886, 0.0316, 0.3888, 0.0316, 0.3886, 0.03178, 0.3885, 0.03178, 0.3884, 0.0316, 0.3886, 0.0316, 0.3885, 0.03178, 0.3883, 0.03178, 0.3882, 0.0316, 0.3884, 0.0316, 0.3883, 0.03178, 0.3882, 0.03178, 0.3881, 0.0316, 0.3882, 0.0316, 0.3882, 0.03178, 0.388, 0.03178, 0.3879, 0.0316, 0.3881, 0.0316, 0.388, 0.03178, 0.3878, 0.03178, 0.3877, 0.0316, 0.3879, 0.0316, 0.3897, 0.02982, 0.3895, 0.02982, 0.3886, 0.02854, 0.3899, 0.02964, 0.3895, 0.02982, 0.3894, 0.02982, 0.3885, 0.02864, 0.3886, 0.02854, 0.3894, 0.02982, 0.3892, 0.02982, 0.3884, 0.02873, 0.3885, 0.02864, 0.3892, 0.02982, 0.3891, 0.02982, 0.3883, 0.02882, 0.3884, 0.02873, 0.3891, 0.02982, 0.3889, 0.02982, 0.3882, 0.02891, 0.3883, 0.02882, 0.3889, 0.02982, 0.3888, 0.02982, 0.3881, 0.029, 0.3882, 0.02891, 0.3888, 0.02982, 0.3886, 0.02982, 0.3881, 0.02909, 0.3881, 0.029, 0.3886, 0.02982, 0.3885, 0.02982, 0.388, 0.02918, 0.3881, 0.02909, 0.3885, 0.02982, 0.3883, 0.02982, 0.3879, 0.02927, 0.388, 0.02918, 0.3883, 0.02982, 0.3882, 0.02982, 0.3878, 0.02936, 0.3879, 0.02927, 0.3882, 0.02982, 0.388, 0.02982, 0.3877, 0.02945, 0.3878, 0.02936, 0.388, 0.02982, 0.3878, 0.02982, 0.3876, 0.02954, 0.3877, 0.02945, 0.3877, 0.03182, 0.3878, 0.03182, 0.3876, 0.0321, 0.3875, 0.032, 0.3878, 0.03182, 0.388, 0.03182, 0.3877, 0.03219, 0.3876, 0.0321, 0.388, 0.03182, 0.3882, 0.03182, 0.3878, 0.03228, 0.3877, 0.03219, 0.3882, 0.03182, 0.3883, 0.03182, 0.3879, 0.03237, 0.3878, 0.03228, 0.3883, 0.03182, 0.3885, 0.03182, 0.388, 0.03246, 0.3879, 0.03237, 0.3885, 0.03182, 0.3886, 0.03182, 0.3881, 0.03255, 0.388, 0.03246, 0.3886, 0.03182, 0.3888, 0.03182, 0.3881, 0.03264, 0.3881, 0.03255, 0.3888, 0.03182, 0.3889, 0.03182, 0.3882, 0.03273, 0.3881, 0.03264, 0.3889, 0.03182, 0.3891, 0.03182, 0.3883, 0.03282, 0.3882, 0.03273, 0.3891, 0.03182, 0.3892, 0.03182, 0.3884, 0.03291, 0.3883, 0.03282, 0.3892, 0.03182, 0.3894, 0.03182, 0.3885, 0.033, 0.3884, 0.03291, 0.3894, 0.03182, 0.3895, 0.03182, 0.3886, 0.03309, 0.3885, 0.033, 0.5169, 0.4447, 0.517, 0.4447, 0.517, 0.4448, 0.5169, 0.4448, 0.5436, 0.434, 0.5437, 0.434, 0.5437, 0.4341, 0.5436, 0.4341, 0.5172, 0.4447, 0.5173, 0.4447, 0.5173, 0.4448, 0.5172, 0.4448, 0.5439, 0.434, 0.544, 0.434, 0.544, 0.4341, 0.5439, 0.4341, 0.5175, 0.4447, 0.5176, 0.4447, 0.5176, 0.4448, 0.5175, 0.4448, 0.5442, 0.434, 0.5444, 0.434, 0.5444, 0.4341, 0.5442, 0.4341, 0.5178, 0.4447, 0.518, 0.4447, 0.518, 0.4448, 0.5178, 0.4448, 0.5445, 0.434, 0.5447, 0.434, 0.5447, 0.4341, 0.5445, 0.4341, 0.5181, 0.4447, 0.5183, 0.4447, 0.5183, 0.4448, 0.5181, 0.4448, 0.5183, 0.4447, 0.5184, 0.4447, 0.5184, 0.4448, 0.5183, 0.4448, 0.545, 0.434, 0.5451, 0.434, 0.5451, 0.4341, 0.545, 0.4341, 0.5186, 0.4447, 0.5187, 0.4447, 0.5187, 0.4448, 0.5186, 0.4448, 0.5434, 0.4321, 0.5436, 0.4321, 0.5436, 0.4321, 0.5434, 0.4321, 0.517, 0.4428, 0.5172, 0.4428, 0.5172, 0.4428, 0.517, 0.4428, 0.5437, 0.4321, 0.5439, 0.4321, 0.5439, 0.4321, 0.5437, 0.4321, 0.5173, 0.4428, 0.5175, 0.4428, 0.5175, 0.4428, 0.5173, 0.4428, 0.544, 0.4321, 0.5442, 0.4321, 0.5442, 0.4321, 0.544, 0.4321, 0.5176, 0.4428, 0.5178, 0.4428, 0.5178, 0.4428, 0.5176, 0.4428, 0.5444, 0.4321, 0.5445, 0.4321, 0.5445, 0.4321, 0.5444, 0.4321, 0.518, 0.4428, 0.5181, 0.4428, 0.5181, 0.4428, 0.518, 0.4428, 0.5447, 0.4321, 0.5448, 0.4321, 0.5448, 0.4321, 0.5447, 0.4321, 0.5183, 0.4428, 0.5184, 0.4428, 0.5184, 0.4428, 0.5183, 0.4428, 0.545, 0.4321, 0.5451, 0.4321, 0.5451, 0.4321, 0.545, 0.4321, 0.5186, 0.4428, 0.5187, 0.4428, 0.5187, 0.4428, 0.5186, 0.4428, 0.3899, 0.03003, 0.3897, 0.03003, 0.3897, 0.03003, 0.3899, 0.03003, 0.3897, 0.03003, 0.3895, 0.03003, 0.3895, 0.03003, 0.3897, 0.03003, 0.3895, 0.03003, 0.3893, 0.03003, 0.3893, 0.03003, 0.3895, 0.03003, 0.3893, 0.03003, 0.3891, 0.03003, 0.3891, 0.03003, 0.3893, 0.03003, 0.3891, 0.03003, 0.389, 0.03003, 0.389, 0.03003, 0.3891, 0.03003, 0.389, 0.03003, 0.3888, 0.03003, 0.3888, 0.03003, 0.389, 0.03003, 0.3888, 0.03003, 0.3886, 0.03003, 0.3886, 0.03003, 0.3888, 0.03003, 0.3886, 0.03003, 0.3884, 0.03003, 0.3884, 0.03003, 0.3886, 0.03003, 0.3884, 0.03003, 0.3882, 0.03003, 0.3882, 0.03003, 0.3884, 0.03003, 0.3882, 0.03003, 0.3881, 0.03003, 0.3881, 0.03003, 0.3882, 0.03003, 0.3881, 0.03003, 0.3879, 0.03003, 0.3879, 0.03003, 0.3881, 0.03003, 0.3879, 0.03003, 0.3877, 0.03003, 0.3877, 0.03003, 0.3879, 0.03003, 0.4195, 0.03003, 0.4197, 0.03003, 0.4197, 0.03042, 0.4195, 0.03042, 0.4197, 0.03003, 0.4199, 0.03003, 0.4199, 0.03042, 0.4197, 0.03042, 0.4199, 0.03003, 0.42, 0.03003, 0.42, 0.03042, 0.4199, 0.03042, 0.42, 0.03003, 0.4202, 0.03003, 0.4202, 0.03042, 0.42, 0.03042, 0.4202, 0.03003, 0.4204, 0.03003, 0.4204, 0.03042, 0.4202, 0.03042, 0.4204, 0.03003, 0.4206, 0.03003, 0.4206, 0.03042, 0.4204, 0.03042, 0.4206, 0.03003, 0.4208, 0.03003, 0.4208, 0.03042, 0.4206, 0.03042, 0.4208, 0.03003, 0.4209, 0.03003, 0.4209, 0.03042, 0.4208, 0.03042, 0.4209, 0.03003, 0.4211, 0.03003, 0.4211, 0.03042, 0.4209, 0.03042, 0.4211, 0.03003, 0.4213, 0.03003, 0.4213, 0.03042, 0.4211, 0.03042, 0.4213, 0.03003, 0.4215, 0.03003, 0.4215, 0.03042, 0.4213, 0.03042, 0.4215, 0.03003, 0.4217, 0.03003, 0.4217, 0.03042, 0.4215, 0.03042, 0.3875, 0.02962, 0.3875, 0.02944, 0.3876, 0.02954, 0.3875, 0.02962, 0.3875, 0.02944, 0.3875, 0.02926, 0.3877, 0.02945, 0.3876, 0.02954, 0.3875, 0.02926, 0.3875, 0.02908, 0.3878, 0.02936, 0.3877, 0.02945, 0.3875, 0.02908, 0.3875, 0.02889, 0.3879, 0.02927, 0.3878, 0.02936, 0.3875, 0.02889, 0.3875, 0.02871, 0.388, 0.02918, 0.3879, 0.02927, 0.3875, 0.02871, 0.3875, 0.02853, 0.3881, 0.02909, 0.388, 0.02918, 0.3875, 0.02853, 0.3875, 0.02835, 0.3881, 0.029, 0.3881, 0.02909, 0.3875, 0.02835, 0.3875, 0.02817, 0.3882, 0.02891, 0.3881, 0.029, 0.3875, 0.02817, 0.3875, 0.02799, 0.3883, 0.02882, 0.3882, 0.02891, 0.3875, 0.02799, 0.3875, 0.02781, 0.3884, 0.02873, 0.3883, 0.02882, 0.3875, 0.02781, 0.3875, 0.02763, 0.3885, 0.02864, 0.3884, 0.02873, 0.3875, 0.02763, 0.3875, 0.02745, 0.3886, 0.02854, 0.3885, 0.02864, 0.3828, 0.03003, 0.3829, 0.03003, 0.3829, 0.03042, 0.3828, 0.03042, 0.3829, 0.03003, 0.3831, 0.03003, 0.3831, 0.03042, 0.3829, 0.03042, 0.3831, 0.03003, 0.3833, 0.03003, 0.3833, 0.03042, 0.3831, 0.03042, 0.3833, 0.03003, 0.3835, 0.03003, 0.3835, 0.03042, 0.3833, 0.03042, 0.3835, 0.03003, 0.3837, 0.03003, 0.3837, 0.03042, 0.3835, 0.03042, 0.3837, 0.03003, 0.3838, 0.03003, 0.3838, 0.03042, 0.3837, 0.03042, 0.3838, 0.03003, 0.384, 0.03003, 0.384, 0.03042, 0.3838, 0.03042, 0.384, 0.03003, 0.3842, 0.03003, 0.3842, 0.03042, 0.384, 0.03042, 0.3842, 0.03003, 0.3844, 0.03003, 0.3844, 0.03042, 0.3842, 0.03042, 0.3844, 0.03003, 0.3846, 0.03003, 0.3846, 0.03042, 0.3844, 0.03042, 0.3846, 0.03003, 0.3848, 0.03003, 0.3848, 0.03042, 0.3846, 0.03042, 0.3848, 0.03003, 0.3849, 0.03003, 0.3849, 0.03042, 0.3848, 0.03042, 0.3828, 0.02964, 0.3829, 0.02964, 0.3829, 0.03003, 0.3828, 0.03003, 0.3829, 0.02964, 0.3831, 0.02964, 0.3831, 0.03003, 0.3829, 0.03003, 0.3831, 0.02964, 0.3833, 0.02964, 0.3833, 0.03003, 0.3831, 0.03003, 0.3833, 0.02964, 0.3835, 0.02964, 0.3835, 0.03003, 0.3833, 0.03003, 0.3835, 0.02964, 0.3837, 0.02964, 0.3837, 0.03003, 0.3835, 0.03003, 0.3837, 0.02964, 0.3838, 0.02964, 0.3838, 0.03003, 0.3837, 0.03003, 0.3838, 0.02964, 0.384, 0.02964, 0.384, 0.03003, 0.3838, 0.03003, 0.384, 0.02964, 0.3842, 0.02964, 0.3842, 0.03003, 0.384, 0.03003, 0.3842, 0.02964, 0.3844, 0.02964, 0.3844, 0.03003, 0.3842, 0.03003, 0.3844, 0.02964, 0.3846, 0.02964, 0.3846, 0.03003, 0.3844, 0.03003, 0.3846, 0.02964, 0.3848, 0.02964, 0.3848, 0.03003, 0.3846, 0.03003, 0.3848, 0.02964, 0.3849, 0.02964, 0.3849, 0.03003, 0.3848, 0.03003, 0.3828, 0.03121, 0.3829, 0.03121, 0.3829, 0.0316, 0.3828, 0.0316, 0.3829, 0.03121, 0.3831, 0.03121, 0.3831, 0.0316, 0.3829, 0.0316, 0.3831, 0.03121, 0.3833, 0.03121, 0.3833, 0.0316, 0.3831, 0.0316, 0.3833, 0.03121, 0.3835, 0.03121, 0.3835, 0.0316, 0.3833, 0.0316, 0.3835, 0.03121, 0.3837, 0.03121, 0.3837, 0.0316, 0.3835, 0.0316, 0.3837, 0.03121, 0.3838, 0.03121, 0.3838, 0.0316, 0.3837, 0.0316, 0.3838, 0.03121, 0.384, 0.03121, 0.384, 0.0316, 0.3838, 0.0316, 0.384, 0.03121, 0.3842, 0.03121, 0.3842, 0.0316, 0.384, 0.0316, 0.3842, 0.03121, 0.3844, 0.03121, 0.3844, 0.0316, 0.3842, 0.0316, 0.3844, 0.03121, 0.3846, 0.03121, 0.3846, 0.0316, 0.3844, 0.0316, 0.3846, 0.03121, 0.3848, 0.03121, 0.3848, 0.0316, 0.3846, 0.0316, 0.3848, 0.03121, 0.3849, 0.03121, 0.3849, 0.0316, 0.3848, 0.0316, 0.3828, 0.03082, 0.3829, 0.03082, 0.3829, 0.03121, 0.3828, 0.03121, 0.3829, 0.03082, 0.3831, 0.03082, 0.3831, 0.03121, 0.3829, 0.03121, 0.3831, 0.03082, 0.3833, 0.03082, 0.3833, 0.03121, 0.3831, 0.03121, 0.3833, 0.03082, 0.3835, 0.03082, 0.3835, 0.03121, 0.3833, 0.03121, 0.3835, 0.03082, 0.3837, 0.03082, 0.3837, 0.03121, 0.3835, 0.03121, 0.3837, 0.03082, 0.3838, 0.03082, 0.3838, 0.03121, 0.3837, 0.03121, 0.3838, 0.03082, 0.384, 0.03082, 0.384, 0.03121, 0.3838, 0.03121, 0.384, 0.03082, 0.3842, 0.03082, 0.3842, 0.03121, 0.384, 0.03121, 0.3842, 0.03082, 0.3844, 0.03082, 0.3844, 0.03121, 0.3842, 0.03121, 0.3844, 0.03082, 0.3846, 0.03082, 0.3846, 0.03121, 0.3844, 0.03121, 0.3846, 0.03082, 0.3848, 0.03082, 0.3848, 0.03121, 0.3846, 0.03121, 0.3848, 0.03082, 0.3849, 0.03082, 0.3849, 0.03121, 0.3848, 0.03121, 0.4195, 0.03121, 0.4197, 0.03121, 0.4197, 0.0316, 0.4195, 0.0316, 0.4197, 0.03121, 0.4199, 0.03121, 0.4199, 0.0316, 0.4197, 0.0316, 0.4199, 0.03121, 0.42, 0.03121, 0.42, 0.0316, 0.4199, 0.0316, 0.42, 0.03121, 0.4202, 0.03121, 0.4202, 0.0316, 0.42, 0.0316, 0.4202, 0.03121, 0.4204, 0.03121, 0.4204, 0.0316, 0.4202, 0.0316, 0.4204, 0.03121, 0.4206, 0.03121, 0.4206, 0.0316, 0.4204, 0.0316, 0.4206, 0.03121, 0.4208, 0.03121, 0.4208, 0.0316, 0.4206, 0.0316, 0.4208, 0.03121, 0.4209, 0.03121, 0.4209, 0.0316, 0.4208, 0.0316, 0.4209, 0.03121, 0.4211, 0.03121, 0.4211, 0.0316, 0.4209, 0.0316, 0.4211, 0.03121, 0.4213, 0.03121, 0.4213, 0.0316, 0.4211, 0.0316, 0.4213, 0.03121, 0.4215, 0.03121, 0.4215, 0.0316, 0.4213, 0.0316, 0.4215, 0.03121, 0.4217, 0.03121, 0.4217, 0.0316, 0.4215, 0.0316, 0.3875, 0.03082, 0.3877, 0.03082, 0.3877, 0.03121, 0.3875, 0.03121, 0.3877, 0.03082, 0.3879, 0.03082, 0.3879, 0.03121, 0.3877, 0.03121, 0.3879, 0.03082, 0.3881, 0.03082, 0.3881, 0.03121, 0.3879, 0.03121, 0.3881, 0.03082, 0.3882, 0.03082, 0.3882, 0.03121, 0.3881, 0.03121, 0.3882, 0.03082, 0.3884, 0.03082, 0.3884, 0.03121, 0.3882, 0.03121, 0.3884, 0.03082, 0.3886, 0.03082, 0.3886, 0.03121, 0.3884, 0.03121, 0.3886, 0.03082, 0.3888, 0.03082, 0.3888, 0.03121, 0.3886, 0.03121, 0.3888, 0.03082, 0.389, 0.03082, 0.389, 0.03121, 0.3888, 0.03121, 0.389, 0.03082, 0.3891, 0.03082, 0.3891, 0.03121, 0.389, 0.03121, 0.3891, 0.03082, 0.3893, 0.03082, 0.3893, 0.03121, 0.3891, 0.03121, 0.3893, 0.03082, 0.3895, 0.03082, 0.3895, 0.03121, 0.3893, 0.03121, 0.3895, 0.03082, 0.3897, 0.03082, 0.3897, 0.03121, 0.3895, 0.03121, 0.4084, 0.02182, 0.4096, 0.02182, 0.4096, 0.022, 0.4083, 0.0219, 0.4083, 0.0219, 0.4096, 0.022, 0.4096, 0.02218, 0.4082, 0.02199, 0.4082, 0.02199, 0.4096, 0.02218, 0.4096, 0.02236, 0.4081, 0.02208, 0.4081, 0.02208, 0.4096, 0.02236, 0.4096, 0.02254, 0.408, 0.02217, 0.408, 0.02217, 0.4096, 0.02254, 0.4096, 0.02272, 0.4079, 0.02226, 0.4079, 0.02226, 0.4096, 0.02272, 0.4096, 0.0229, 0.4078, 0.02235, 0.4078, 0.02235, 0.4096, 0.0229, 0.4096, 0.02308, 0.4077, 0.02244, 0.4077, 0.02244, 0.4096, 0.02308, 0.4096, 0.02326, 0.4077, 0.02253, 0.4077, 0.02253, 0.4096, 0.02326, 0.4096, 0.02345, 0.4076, 0.02262, 0.4076, 0.02262, 0.4096, 0.02345, 0.4096, 0.02363, 0.4075, 0.02272, 0.4075, 0.02272, 0.4096, 0.02363, 0.4096, 0.02381, 0.4074, 0.02281, 0.4074, 0.02281, 0.4096, 0.02381, 0.4096, 0.02399, 0.4073, 0.0229, 0.4084, 0.01706, 0.4096, 0.01706, 0.4096, 0.01724, 0.4073, 0.01833, 0.4073, 0.01833, 0.4096, 0.01724, 0.4096, 0.01742, 0.4074, 0.01842, 0.4074, 0.01842, 0.4096, 0.01742, 0.4096, 0.0176, 0.4075, 0.01852, 0.4075, 0.01852, 0.4096, 0.0176, 0.4096, 0.01779, 0.4076, 0.01861, 0.4076, 0.01861, 0.4096, 0.01779, 0.4096, 0.01797, 0.4077, 0.0187, 0.4077, 0.0187, 0.4096, 0.01797, 0.4096, 0.01815, 0.4077, 0.01879, 0.4077, 0.01879, 0.4096, 0.01815, 0.4096, 0.01833, 0.4078, 0.01888, 0.4078, 0.01888, 0.4096, 0.01833, 0.4096, 0.01851, 0.4079, 0.01897, 0.4079, 0.01897, 0.4096, 0.01851, 0.4096, 0.01869, 0.408, 0.01906, 0.408, 0.01906, 0.4096, 0.01869, 0.4096, 0.01887, 0.4081, 0.01915, 0.4081, 0.01915, 0.4096, 0.01887, 0.4096, 0.01905, 0.4082, 0.01924, 0.4082, 0.01924, 0.4096, 0.01905, 0.4096, 0.01923, 0.4083, 0.01933, 0.3828, 0.03042, 0.3829, 0.03042, 0.3829, 0.03082, 0.3828, 0.03082, 0.3829, 0.03042, 0.3831, 0.03042, 0.3831, 0.03082, 0.3829, 0.03082, 0.3831, 0.03042, 0.3833, 0.03042, 0.3833, 0.03082, 0.3831, 0.03082, 0.3833, 0.03042, 0.3835, 0.03042, 0.3835, 0.03082, 0.3833, 0.03082, 0.3835, 0.03042, 0.3837, 0.03042, 0.3837, 0.03082, 0.3835, 0.03082, 0.3837, 0.03042, 0.3838, 0.03042, 0.3838, 0.03082, 0.3837, 0.03082, 0.3838, 0.03042, 0.384, 0.03042, 0.384, 0.03082, 0.3838, 0.03082, 0.384, 0.03042, 0.3842, 0.03042, 0.3842, 0.03082, 0.384, 0.03082, 0.3842, 0.03042, 0.3844, 0.03042, 0.3844, 0.03082, 0.3842, 0.03082, 0.3844, 0.03042, 0.3846, 0.03042, 0.3846, 0.03082, 0.3844, 0.03082, 0.3846, 0.03042, 0.3848, 0.03042, 0.3848, 0.03082, 0.3846, 0.03082, 0.3848, 0.03042, 0.3849, 0.03042, 0.3849, 0.03082, 0.3848, 0.03082, 0.3875, 0.03042, 0.3877, 0.03042, 0.3877, 0.03082, 0.3875, 0.03082, 0.3877, 0.03042, 0.3879, 0.03042, 0.3879, 0.03082, 0.3877, 0.03082, 0.3879, 0.03042, 0.3881, 0.03042, 0.3881, 0.03082, 0.3879, 0.03082, 0.3881, 0.03042, 0.3882, 0.03042, 0.3882, 0.03082, 0.3881, 0.03082, 0.3882, 0.03042, 0.3884, 0.03042, 0.3884, 0.03082, 0.3882, 0.03082, 0.3884, 0.03042, 0.3886, 0.03042, 0.3886, 0.03082, 0.3884, 0.03082, 0.3886, 0.03042, 0.3888, 0.03042, 0.3888, 0.03082, 0.3886, 0.03082, 0.3888, 0.03042, 0.389, 0.03042, 0.389, 0.03082, 0.3888, 0.03082, 0.389, 0.03042, 0.3891, 0.03042, 0.3891, 0.03082, 0.389, 0.03082, 0.3891, 0.03042, 0.3893, 0.03042, 0.3893, 0.03082, 0.3891, 0.03082, 0.3893, 0.03042, 0.3895, 0.03042, 0.3895, 0.03082, 0.3893, 0.03082, 0.3895, 0.03042, 0.3897, 0.03042, 0.3897, 0.03082, 0.3895, 0.03082, 0.3863, 0.02727, 0.3875, 0.02727, 0.3875, 0.02745, 0.3863, 0.02745, 0.3863, 0.02745, 0.3875, 0.02745, 0.3875, 0.02763, 0.3863, 0.02763, 0.3863, 0.02763, 0.3875, 0.02763, 0.3875, 0.02781, 0.3863, 0.02781, 0.3863, 0.02781, 0.3875, 0.02781, 0.3875, 0.02799, 0.3863, 0.02799, 0.3863, 0.02799, 0.3875, 0.02799, 0.3875, 0.02817, 0.3863, 0.02817, 0.3863, 0.02817, 0.3875, 0.02817, 0.3875, 0.02835, 0.3863, 0.02835, 0.3863, 0.02835, 0.3875, 0.02835, 0.3875, 0.02853, 0.3863, 0.02853, 0.3863, 0.02853, 0.3875, 0.02853, 0.3875, 0.02871, 0.3863, 0.02871, 0.3863, 0.02871, 0.3875, 0.02871, 0.3875, 0.02889, 0.3863, 0.02889, 0.3863, 0.02889, 0.3875, 0.02889, 0.3875, 0.02908, 0.3863, 0.02908, 0.3863, 0.02908, 0.3875, 0.02908, 0.3875, 0.02926, 0.3863, 0.02926, 0.3863, 0.02926, 0.3875, 0.02926, 0.3875, 0.02944, 0.3863, 0.02944, 0.3875, 0.02727, 0.3875, 0.02745, 0.3875, 0.02745, 0.3875, 0.02727, 0.3875, 0.02745, 0.3875, 0.02763, 0.3875, 0.02763, 0.3875, 0.02745, 0.3875, 0.02763, 0.3875, 0.02781, 0.3875, 0.02781, 0.3875, 0.02763, 0.3875, 0.02781, 0.3875, 0.02799, 0.3875, 0.02799, 0.3875, 0.02781, 0.3875, 0.02799, 0.3875, 0.02817, 0.3875, 0.02817, 0.3875, 0.02799, 0.3875, 0.02817, 0.3875, 0.02835, 0.3875, 0.02835, 0.3875, 0.02817, 0.3875, 0.02835, 0.3875, 0.02853, 0.3875, 0.02853, 0.3875, 0.02835, 0.3875, 0.02853, 0.3875, 0.02871, 0.3875, 0.02871, 0.3875, 0.02853, 0.3875, 0.02871, 0.3875, 0.02889, 0.3875, 0.02889, 0.3875, 0.02871, 0.3875, 0.02889, 0.3875, 0.02908, 0.3875, 0.02908, 0.3875, 0.02889, 0.3875, 0.02908, 0.3875, 0.02926, 0.3875, 0.02926, 0.3875, 0.02908, 0.3875, 0.02926, 0.3875, 0.02944, 0.3875, 0.02944, 0.3875, 0.02926, 0.3828, 0.032, 0.3829, 0.032, 0.384, 0.0331, 0.3828, 0.03201, 0.3829, 0.032, 0.3831, 0.032, 0.3841, 0.03301, 0.384, 0.0331, 0.3831, 0.032, 0.3833, 0.032, 0.3842, 0.03292, 0.3841, 0.03301, 0.3833, 0.032, 0.3835, 0.032, 0.3843, 0.03283, 0.3842, 0.03292, 0.3835, 0.032, 0.3837, 0.032, 0.3844, 0.03274, 0.3843, 0.03283, 0.3837, 0.032, 0.3838, 0.032, 0.3845, 0.03265, 0.3844, 0.03274, 0.3838, 0.032, 0.384, 0.032, 0.3846, 0.03256, 0.3845, 0.03265, 0.384, 0.032, 0.3842, 0.032, 0.3847, 0.03247, 0.3846, 0.03256, 0.3842, 0.032, 0.3844, 0.032, 0.3848, 0.03238, 0.3847, 0.03247, 0.3844, 0.032, 0.3846, 0.032, 0.3849, 0.03229, 0.3848, 0.03238, 0.3846, 0.032, 0.3848, 0.032, 0.3849, 0.0322, 0.3849, 0.03229, 0.3848, 0.032, 0.3849, 0.032, 0.385, 0.0321, 0.3849, 0.0322, 0.3875, 0.03202, 0.3875, 0.0322, 0.3875, 0.0322, 0.3875, 0.03202, 0.3875, 0.0322, 0.3875, 0.03238, 0.3875, 0.03238, 0.3875, 0.0322, 0.3875, 0.03238, 0.3875, 0.03256, 0.3875, 0.03256, 0.3875, 0.03238, 0.3875, 0.03256, 0.3875, 0.03274, 0.3875, 0.03274, 0.3875, 0.03256, 0.3875, 0.03274, 0.3875, 0.03293, 0.3875, 0.03293, 0.3875, 0.03274, 0.3875, 0.03293, 0.3875, 0.03311, 0.3875, 0.03311, 0.3875, 0.03293, 0.3875, 0.03311, 0.3875, 0.03329, 0.3875, 0.03329, 0.3875, 0.03311, 0.3875, 0.03329, 0.3875, 0.03347, 0.3875, 0.03347, 0.3875, 0.03329, 0.3875, 0.03347, 0.3875, 0.03365, 0.3875, 0.03365, 0.3875, 0.03347, 0.3875, 0.03365, 0.3875, 0.03383, 0.3875, 0.03383, 0.3875, 0.03365, 0.3875, 0.03383, 0.3875, 0.03401, 0.3875, 0.03401, 0.3875, 0.03383, 0.3875, 0.03401, 0.3875, 0.03419, 0.3875, 0.03419, 0.3875, 0.03401, 0.3851, 0.02964, 0.3849, 0.02964, 0.385, 0.02953, 0.3851, 0.02963, 0.3849, 0.02964, 0.3848, 0.02964, 0.3849, 0.02944, 0.385, 0.02953, 0.3848, 0.02964, 0.3846, 0.02964, 0.3849, 0.02935, 0.3849, 0.02944, 0.3846, 0.02964, 0.3844, 0.02964, 0.3848, 0.02926, 0.3849, 0.02935, 0.3844, 0.02964, 0.3842, 0.02964, 0.3847, 0.02917, 0.3848, 0.02926, 0.3842, 0.02964, 0.384, 0.02964, 0.3846, 0.02908, 0.3847, 0.02917, 0.384, 0.02964, 0.3838, 0.02964, 0.3845, 0.02899, 0.3846, 0.02908, 0.3838, 0.02964, 0.3837, 0.02964, 0.3844, 0.0289, 0.3845, 0.02899, 0.3837, 0.02964, 0.3835, 0.02964, 0.3843, 0.02881, 0.3844, 0.0289, 0.3835, 0.02964, 0.3833, 0.02964, 0.3842, 0.02872, 0.3843, 0.02881, 0.3833, 0.02964, 0.3831, 0.02964, 0.3841, 0.02863, 0.3842, 0.02872, 0.3831, 0.02964, 0.3829, 0.02964, 0.384, 0.02854, 0.3841, 0.02863, 0.3875, 0.0316, 0.3877, 0.0316, 0.3877, 0.0316, 0.3875, 0.0316, 0.3877, 0.0316, 0.3879, 0.0316, 0.3879, 0.0316, 0.3877, 0.0316, 0.3879, 0.0316, 0.3881, 0.0316, 0.3881, 0.0316, 0.3879, 0.0316, 0.3881, 0.0316, 0.3882, 0.0316, 0.3882, 0.0316, 0.3881, 0.0316, 0.3882, 0.0316, 0.3884, 0.0316, 0.3884, 0.0316, 0.3882, 0.0316, 0.3884, 0.0316, 0.3886, 0.0316, 0.3886, 0.0316, 0.3884, 0.0316, 0.3886, 0.0316, 0.3888, 0.0316, 0.3888, 0.0316, 0.3886, 0.0316, 0.3888, 0.0316, 0.389, 0.0316, 0.389, 0.0316, 0.3888, 0.0316, 0.389, 0.0316, 0.3891, 0.0316, 0.3891, 0.0316, 0.389, 0.0316, 0.3891, 0.0316, 0.3893, 0.0316, 0.3893, 0.0316, 0.3891, 0.0316, 0.3893, 0.0316, 0.3895, 0.0316, 0.3895, 0.0316, 0.3893, 0.0316, 0.3895, 0.0316, 0.3897, 0.0316, 0.3897, 0.0316, 0.3895, 0.0316, 0.3863, 0.03202, 0.3875, 0.03202, 0.3875, 0.0322, 0.3863, 0.0322, 0.3863, 0.0322, 0.3875, 0.0322, 0.3875, 0.03238, 0.3863, 0.03238, 0.3863, 0.03238, 0.3875, 0.03238, 0.3875, 0.03256, 0.3863, 0.03256, 0.3863, 0.03256, 0.3875, 0.03256, 0.3875, 0.03274, 0.3863, 0.03274, 0.3863, 0.03274, 0.3875, 0.03274, 0.3875, 0.03293, 0.3863, 0.03293, 0.3863, 0.03293, 0.3875, 0.03293, 0.3875, 0.03311, 0.3863, 0.03311, 0.3863, 0.03311, 0.3875, 0.03311, 0.3875, 0.03329, 0.3863, 0.03329, 0.3863, 0.03329, 0.3875, 0.03329, 0.3875, 0.03347, 0.3863, 0.03347, 0.3863, 0.03347, 0.3875, 0.03347, 0.3875, 0.03365, 0.3863, 0.03365, 0.3863, 0.03365, 0.3875, 0.03365, 0.3875, 0.03383, 0.3863, 0.03383, 0.3863, 0.03383, 0.3875, 0.03383, 0.3875, 0.03401, 0.3863, 0.03401, 0.3863, 0.03401, 0.3875, 0.03401, 0.3875, 0.03419, 0.3863, 0.03419, 0.3828, 0.0316, 0.3829, 0.0316, 0.3829, 0.032, 0.3828, 0.032, 0.3829, 0.0316, 0.3831, 0.0316, 0.3831, 0.032, 0.3829, 0.032, 0.3831, 0.0316, 0.3833, 0.0316, 0.3833, 0.032, 0.3831, 0.032, 0.3833, 0.0316, 0.3835, 0.0316, 0.3835, 0.032, 0.3833, 0.032, 0.3835, 0.0316, 0.3837, 0.0316, 0.3837, 0.032, 0.3835, 0.032, 0.3837, 0.0316, 0.3838, 0.0316, 0.3838, 0.032, 0.3837, 0.032, 0.3838, 0.0316, 0.384, 0.0316, 0.384, 0.032, 0.3838, 0.032, 0.384, 0.0316, 0.3842, 0.0316, 0.3842, 0.032, 0.384, 0.032, 0.3842, 0.0316, 0.3844, 0.0316, 0.3844, 0.032, 0.3842, 0.032, 0.3844, 0.0316, 0.3846, 0.0316, 0.3846, 0.032, 0.3844, 0.032, 0.3846, 0.0316, 0.3848, 0.0316, 0.3848, 0.032, 0.3846, 0.032, 0.3848, 0.0316, 0.3849, 0.0316, 0.3849, 0.032, 0.3848, 0.032])
me_cube.materials.append(mat_material)
me_cube.use_remesh_preserve_volume = False
me_cube.use_remesh_preserve_attributes = False
me_cube.use_mirror_vertex_groups = False
me_cube.update()

# ---- curves / text
txt_text = bpy.data.curves.new('Text', 'FONT')
txt_text.dimensions = '2D'
txt_text.body = '9MM'
txt_text.materials.append(mat_material)

# ---- objects
ob_box = bpy.data.objects.new('Box', me_cube)
ob_text = bpy.data.objects.new('Text', txt_text)

# ---- transforms, parenting, visibility, modifiers, constraints
ob_box.location = (0.0, 0.0, 0.0)
ob_box.scale = (0.2, 0.4, 0.15)
ob_box.lock_rotations_4d = False
ob_box.empty_display_type = 'ARROWS'
ob_box.lineart.crease_threshold = 0.0
ob_text.location = (0.1999, -0.3807, -0.1003)
ob_text.rotation_euler = (1.571, 0.0, 1.571)
ob_text.scale = (0.15, 0.15, 0.15)

# ---- collection membership
col_collection.objects.link(ob_box)
col_collection.objects.link(ob_text)

# ---- scene / render settings (as saved in the file)
scene.frame_start = 1; scene.frame_end = 250; scene.frame_set(1)
scene.render.engine = 'BLENDER_EEVEE_NEXT'
scene.cycles.sampling_pattern = 'TABULATED_SOBOL'
scene.cycles.use_light_tree = False
scene.view_settings.view_transform = 'Filmic'
bpy.context.view_layer.update()

# ---- added for rendering (the .blend has no active camera and no usable light): camera, sun
cam_auto = bpy.data.cameras.new('AutoCamera')
cam_auto.lens = 50.0
cam_auto.sensor_width = 36.0
cam_auto.clip_end = 1000.0
ob_auto_camera = bpy.data.objects.new('AutoCamera', cam_auto)
scene.collection.objects.link(ob_auto_camera)
ob_auto_camera.location = (0.872855, -1.04743, 0.698284)
ob_auto_camera.rotation_euler = (1.09748, -7.21219e-08, 0.694738)
scene.camera = ob_auto_camera
light_auto_sun = bpy.data.lights.new('AutoSun', 'SUN')
light_auto_sun.energy = 3.0
light_auto_sun.angle = 0.0523599
ob_auto_sun = bpy.data.objects.new('AutoSun', light_auto_sun)
scene.collection.objects.link(ob_auto_sun)
ob_auto_sun.rotation_euler = (0.872665, 0.174533, 0.523599)
bpy.context.view_layer.update()

